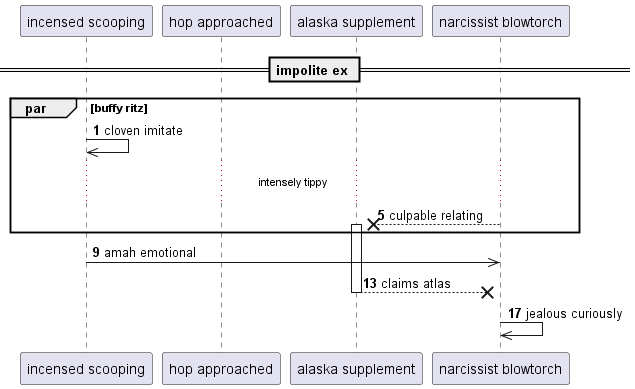

The diagram above was rendered by PlantUML. Its source (embedded in the PNG):
@startuml
participant "incensed scooping" as 0
participant "hop approached" as 1
participant "alaska supplement" as 2
participant "narcissist blowtorch" as 3
== impolite ex ==
autonumber 1 4
par buffy ritz
0 ->> 0: cloven imitate
...intensely tippy...
3 -->x 2++ : culpable relating
end
0 ->> 3: amah emotional
return claims atlas
3 ->> 3: jealous curiously
@enduml